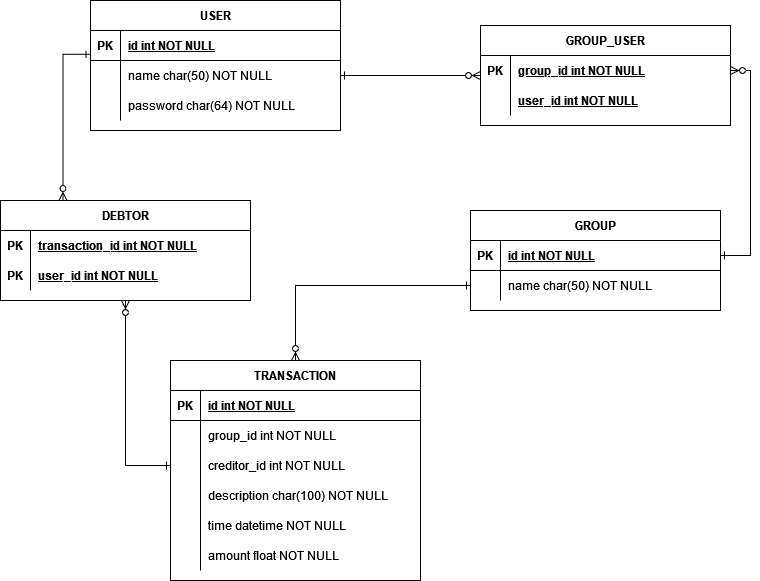

The diagram above was exported from draw.io. Its source (the exported page's mxGraphModel, read from the mxfile embedded in the PNG):
<mxGraphModel dx="1422" dy="752" grid="1" gridSize="10" guides="1" tooltips="1" connect="1" arrows="1" fold="1" page="1" pageScale="1" pageWidth="850" pageHeight="1100" math="0" shadow="0" extFonts="Permanent Marker^https://fonts.googleapis.com/css?family=Permanent+Marker">
  <root>
    <mxCell id="0" />
    <mxCell id="1" parent="0" />
    <mxCell id="C-vyLk0tnHw3VtMMgP7b-2" value="GROUP" style="shape=table;startSize=30;container=1;collapsible=1;childLayout=tableLayout;fixedRows=1;rowLines=0;fontStyle=1;align=center;resizeLast=1;" parent="1" vertex="1">
      <mxGeometry x="500" y="280" width="250" height="100" as="geometry" />
    </mxCell>
    <mxCell id="C-vyLk0tnHw3VtMMgP7b-3" value="" style="shape=partialRectangle;collapsible=0;dropTarget=0;pointerEvents=0;fillColor=none;points=[[0,0.5],[1,0.5]];portConstraint=eastwest;top=0;left=0;right=0;bottom=1;" parent="C-vyLk0tnHw3VtMMgP7b-2" vertex="1">
      <mxGeometry y="30" width="250" height="30" as="geometry" />
    </mxCell>
    <mxCell id="C-vyLk0tnHw3VtMMgP7b-4" value="PK" style="shape=partialRectangle;overflow=hidden;connectable=0;fillColor=none;top=0;left=0;bottom=0;right=0;fontStyle=1;" parent="C-vyLk0tnHw3VtMMgP7b-3" vertex="1">
      <mxGeometry width="30" height="30" as="geometry">
        <mxRectangle width="30" height="30" as="alternateBounds" />
      </mxGeometry>
    </mxCell>
    <mxCell id="C-vyLk0tnHw3VtMMgP7b-5" value="id int NOT NULL " style="shape=partialRectangle;overflow=hidden;connectable=0;fillColor=none;top=0;left=0;bottom=0;right=0;align=left;spacingLeft=6;fontStyle=5;" parent="C-vyLk0tnHw3VtMMgP7b-3" vertex="1">
      <mxGeometry x="30" width="220" height="30" as="geometry">
        <mxRectangle width="220" height="30" as="alternateBounds" />
      </mxGeometry>
    </mxCell>
    <mxCell id="C-vyLk0tnHw3VtMMgP7b-9" value="" style="shape=partialRectangle;collapsible=0;dropTarget=0;pointerEvents=0;fillColor=none;points=[[0,0.5],[1,0.5]];portConstraint=eastwest;top=0;left=0;right=0;bottom=0;" parent="C-vyLk0tnHw3VtMMgP7b-2" vertex="1">
      <mxGeometry y="60" width="250" height="30" as="geometry" />
    </mxCell>
    <mxCell id="C-vyLk0tnHw3VtMMgP7b-10" value="" style="shape=partialRectangle;overflow=hidden;connectable=0;fillColor=none;top=0;left=0;bottom=0;right=0;" parent="C-vyLk0tnHw3VtMMgP7b-9" vertex="1">
      <mxGeometry width="30" height="30" as="geometry">
        <mxRectangle width="30" height="30" as="alternateBounds" />
      </mxGeometry>
    </mxCell>
    <mxCell id="C-vyLk0tnHw3VtMMgP7b-11" value="name char(50) NOT NULL" style="shape=partialRectangle;overflow=hidden;connectable=0;fillColor=none;top=0;left=0;bottom=0;right=0;align=left;spacingLeft=6;" parent="C-vyLk0tnHw3VtMMgP7b-9" vertex="1">
      <mxGeometry x="30" width="220" height="30" as="geometry">
        <mxRectangle width="220" height="30" as="alternateBounds" />
      </mxGeometry>
    </mxCell>
    <mxCell id="aci9Sb4l16paeX55caTN-46" style="edgeStyle=orthogonalEdgeStyle;rounded=0;orthogonalLoop=1;jettySize=auto;html=1;entryX=1;entryY=0.5;entryDx=0;entryDy=0;startArrow=ERzeroToMany;startFill=0;endArrow=ERone;endFill=0;" parent="1" source="C-vyLk0tnHw3VtMMgP7b-13" target="C-vyLk0tnHw3VtMMgP7b-27" edge="1">
      <mxGeometry relative="1" as="geometry" />
    </mxCell>
    <mxCell id="C-vyLk0tnHw3VtMMgP7b-13" value="GROUP_USER" style="shape=table;startSize=30;container=1;collapsible=1;childLayout=tableLayout;fixedRows=1;rowLines=0;fontStyle=1;align=center;resizeLast=1;" parent="1" vertex="1">
      <mxGeometry x="510" y="95" width="250" height="100" as="geometry" />
    </mxCell>
    <mxCell id="C-vyLk0tnHw3VtMMgP7b-17" value="" style="shape=partialRectangle;collapsible=0;dropTarget=0;pointerEvents=0;fillColor=none;points=[[0,0.5],[1,0.5]];portConstraint=eastwest;top=0;left=0;right=0;bottom=0;" parent="C-vyLk0tnHw3VtMMgP7b-13" vertex="1">
      <mxGeometry y="30" width="250" height="30" as="geometry" />
    </mxCell>
    <mxCell id="C-vyLk0tnHw3VtMMgP7b-18" value="PK" style="shape=partialRectangle;overflow=hidden;connectable=0;fillColor=none;top=0;left=0;bottom=0;right=0;fontStyle=1" parent="C-vyLk0tnHw3VtMMgP7b-17" vertex="1">
      <mxGeometry width="30" height="30" as="geometry">
        <mxRectangle width="30" height="30" as="alternateBounds" />
      </mxGeometry>
    </mxCell>
    <mxCell id="C-vyLk0tnHw3VtMMgP7b-19" value="group_id int NOT NULL" style="shape=partialRectangle;overflow=hidden;connectable=0;fillColor=none;top=0;left=0;bottom=0;right=0;align=left;spacingLeft=6;fontStyle=5" parent="C-vyLk0tnHw3VtMMgP7b-17" vertex="1">
      <mxGeometry x="30" width="220" height="30" as="geometry">
        <mxRectangle width="220" height="30" as="alternateBounds" />
      </mxGeometry>
    </mxCell>
    <mxCell id="C-vyLk0tnHw3VtMMgP7b-20" value="" style="shape=partialRectangle;collapsible=0;dropTarget=0;pointerEvents=0;fillColor=none;points=[[0,0.5],[1,0.5]];portConstraint=eastwest;top=0;left=0;right=0;bottom=0;" parent="C-vyLk0tnHw3VtMMgP7b-13" vertex="1">
      <mxGeometry y="60" width="250" height="30" as="geometry" />
    </mxCell>
    <mxCell id="C-vyLk0tnHw3VtMMgP7b-21" value="" style="shape=partialRectangle;overflow=hidden;connectable=0;fillColor=none;top=0;left=0;bottom=0;right=0;" parent="C-vyLk0tnHw3VtMMgP7b-20" vertex="1">
      <mxGeometry width="30" height="30" as="geometry">
        <mxRectangle width="30" height="30" as="alternateBounds" />
      </mxGeometry>
    </mxCell>
    <mxCell id="C-vyLk0tnHw3VtMMgP7b-22" value="user_id int NOT NULL" style="shape=partialRectangle;overflow=hidden;connectable=0;fillColor=none;top=0;left=0;bottom=0;right=0;align=left;spacingLeft=6;fontStyle=5" parent="C-vyLk0tnHw3VtMMgP7b-20" vertex="1">
      <mxGeometry x="30" width="220" height="30" as="geometry">
        <mxRectangle width="220" height="30" as="alternateBounds" />
      </mxGeometry>
    </mxCell>
    <mxCell id="C-vyLk0tnHw3VtMMgP7b-23" value="USER" style="shape=table;startSize=30;container=1;collapsible=1;childLayout=tableLayout;fixedRows=1;rowLines=0;fontStyle=1;align=center;resizeLast=1;" parent="1" vertex="1">
      <mxGeometry x="120" y="70" width="250" height="130" as="geometry" />
    </mxCell>
    <mxCell id="C-vyLk0tnHw3VtMMgP7b-24" value="" style="shape=partialRectangle;collapsible=0;dropTarget=0;pointerEvents=0;fillColor=none;points=[[0,0.5],[1,0.5]];portConstraint=eastwest;top=0;left=0;right=0;bottom=1;" parent="C-vyLk0tnHw3VtMMgP7b-23" vertex="1">
      <mxGeometry y="30" width="250" height="30" as="geometry" />
    </mxCell>
    <mxCell id="C-vyLk0tnHw3VtMMgP7b-25" value="PK" style="shape=partialRectangle;overflow=hidden;connectable=0;fillColor=none;top=0;left=0;bottom=0;right=0;fontStyle=1;" parent="C-vyLk0tnHw3VtMMgP7b-24" vertex="1">
      <mxGeometry width="30" height="30" as="geometry">
        <mxRectangle width="30" height="30" as="alternateBounds" />
      </mxGeometry>
    </mxCell>
    <mxCell id="C-vyLk0tnHw3VtMMgP7b-26" value="id int NOT NULL " style="shape=partialRectangle;overflow=hidden;connectable=0;fillColor=none;top=0;left=0;bottom=0;right=0;align=left;spacingLeft=6;fontStyle=5;" parent="C-vyLk0tnHw3VtMMgP7b-24" vertex="1">
      <mxGeometry x="30" width="220" height="30" as="geometry">
        <mxRectangle width="220" height="30" as="alternateBounds" />
      </mxGeometry>
    </mxCell>
    <mxCell id="C-vyLk0tnHw3VtMMgP7b-27" value="" style="shape=partialRectangle;collapsible=0;dropTarget=0;pointerEvents=0;fillColor=none;points=[[0,0.5],[1,0.5]];portConstraint=eastwest;top=0;left=0;right=0;bottom=0;" parent="C-vyLk0tnHw3VtMMgP7b-23" vertex="1">
      <mxGeometry y="60" width="250" height="30" as="geometry" />
    </mxCell>
    <mxCell id="C-vyLk0tnHw3VtMMgP7b-28" value="" style="shape=partialRectangle;overflow=hidden;connectable=0;fillColor=none;top=0;left=0;bottom=0;right=0;" parent="C-vyLk0tnHw3VtMMgP7b-27" vertex="1">
      <mxGeometry width="30" height="30" as="geometry">
        <mxRectangle width="30" height="30" as="alternateBounds" />
      </mxGeometry>
    </mxCell>
    <mxCell id="C-vyLk0tnHw3VtMMgP7b-29" value="name char(50) NOT NULL" style="shape=partialRectangle;overflow=hidden;connectable=0;fillColor=none;top=0;left=0;bottom=0;right=0;align=left;spacingLeft=6;" parent="C-vyLk0tnHw3VtMMgP7b-27" vertex="1">
      <mxGeometry x="30" width="220" height="30" as="geometry">
        <mxRectangle width="220" height="30" as="alternateBounds" />
      </mxGeometry>
    </mxCell>
    <mxCell id="aci9Sb4l16paeX55caTN-18" value="" style="shape=partialRectangle;collapsible=0;dropTarget=0;pointerEvents=0;fillColor=none;points=[[0,0.5],[1,0.5]];portConstraint=eastwest;top=0;left=0;right=0;bottom=0;" parent="C-vyLk0tnHw3VtMMgP7b-23" vertex="1">
      <mxGeometry y="90" width="250" height="30" as="geometry" />
    </mxCell>
    <mxCell id="aci9Sb4l16paeX55caTN-19" value="" style="shape=partialRectangle;overflow=hidden;connectable=0;fillColor=none;top=0;left=0;bottom=0;right=0;" parent="aci9Sb4l16paeX55caTN-18" vertex="1">
      <mxGeometry width="30" height="30" as="geometry">
        <mxRectangle width="30" height="30" as="alternateBounds" />
      </mxGeometry>
    </mxCell>
    <mxCell id="aci9Sb4l16paeX55caTN-20" value="password char(64) NOT NULL" style="shape=partialRectangle;overflow=hidden;connectable=0;fillColor=none;top=0;left=0;bottom=0;right=0;align=left;spacingLeft=6;" parent="aci9Sb4l16paeX55caTN-18" vertex="1">
      <mxGeometry x="30" width="220" height="30" as="geometry">
        <mxRectangle width="220" height="30" as="alternateBounds" />
      </mxGeometry>
    </mxCell>
    <mxCell id="aci9Sb4l16paeX55caTN-44" style="edgeStyle=orthogonalEdgeStyle;rounded=0;orthogonalLoop=1;jettySize=auto;html=1;startArrow=ERzeroToMany;startFill=0;endArrow=ERone;endFill=0;entryX=0;entryY=0.5;entryDx=0;entryDy=0;" parent="1" source="aci9Sb4l16paeX55caTN-1" target="C-vyLk0tnHw3VtMMgP7b-9" edge="1">
      <mxGeometry relative="1" as="geometry">
        <mxPoint x="480" y="220" as="targetPoint" />
      </mxGeometry>
    </mxCell>
    <mxCell id="aci9Sb4l16paeX55caTN-1" value="TRANSACTION" style="shape=table;startSize=30;container=1;collapsible=1;childLayout=tableLayout;fixedRows=1;rowLines=0;fontStyle=1;align=center;resizeLast=1;" parent="1" vertex="1">
      <mxGeometry x="200" y="430" width="250" height="220" as="geometry" />
    </mxCell>
    <mxCell id="aci9Sb4l16paeX55caTN-2" value="" style="shape=partialRectangle;collapsible=0;dropTarget=0;pointerEvents=0;fillColor=none;points=[[0,0.5],[1,0.5]];portConstraint=eastwest;top=0;left=0;right=0;bottom=1;" parent="aci9Sb4l16paeX55caTN-1" vertex="1">
      <mxGeometry y="30" width="250" height="30" as="geometry" />
    </mxCell>
    <mxCell id="aci9Sb4l16paeX55caTN-3" value="PK" style="shape=partialRectangle;overflow=hidden;connectable=0;fillColor=none;top=0;left=0;bottom=0;right=0;fontStyle=1;" parent="aci9Sb4l16paeX55caTN-2" vertex="1">
      <mxGeometry width="30" height="30" as="geometry">
        <mxRectangle width="30" height="30" as="alternateBounds" />
      </mxGeometry>
    </mxCell>
    <mxCell id="aci9Sb4l16paeX55caTN-4" value="id int NOT NULL " style="shape=partialRectangle;overflow=hidden;connectable=0;fillColor=none;top=0;left=0;bottom=0;right=0;align=left;spacingLeft=6;fontStyle=5;" parent="aci9Sb4l16paeX55caTN-2" vertex="1">
      <mxGeometry x="30" width="220" height="30" as="geometry">
        <mxRectangle width="220" height="30" as="alternateBounds" />
      </mxGeometry>
    </mxCell>
    <mxCell id="aci9Sb4l16paeX55caTN-5" value="" style="shape=partialRectangle;collapsible=0;dropTarget=0;pointerEvents=0;fillColor=none;points=[[0,0.5],[1,0.5]];portConstraint=eastwest;top=0;left=0;right=0;bottom=0;" parent="aci9Sb4l16paeX55caTN-1" vertex="1">
      <mxGeometry y="60" width="250" height="30" as="geometry" />
    </mxCell>
    <mxCell id="aci9Sb4l16paeX55caTN-6" value="" style="shape=partialRectangle;overflow=hidden;connectable=0;fillColor=none;top=0;left=0;bottom=0;right=0;" parent="aci9Sb4l16paeX55caTN-5" vertex="1">
      <mxGeometry width="30" height="30" as="geometry">
        <mxRectangle width="30" height="30" as="alternateBounds" />
      </mxGeometry>
    </mxCell>
    <mxCell id="aci9Sb4l16paeX55caTN-7" value="group_id int NOT NULL" style="shape=partialRectangle;overflow=hidden;connectable=0;fillColor=none;top=0;left=0;bottom=0;right=0;align=left;spacingLeft=6;" parent="aci9Sb4l16paeX55caTN-5" vertex="1">
      <mxGeometry x="30" width="220" height="30" as="geometry">
        <mxRectangle width="220" height="30" as="alternateBounds" />
      </mxGeometry>
    </mxCell>
    <mxCell id="aci9Sb4l16paeX55caTN-24" value="" style="shape=partialRectangle;collapsible=0;dropTarget=0;pointerEvents=0;fillColor=none;points=[[0,0.5],[1,0.5]];portConstraint=eastwest;top=0;left=0;right=0;bottom=0;" parent="aci9Sb4l16paeX55caTN-1" vertex="1">
      <mxGeometry y="90" width="250" height="30" as="geometry" />
    </mxCell>
    <mxCell id="aci9Sb4l16paeX55caTN-25" value="" style="shape=partialRectangle;overflow=hidden;connectable=0;fillColor=none;top=0;left=0;bottom=0;right=0;" parent="aci9Sb4l16paeX55caTN-24" vertex="1">
      <mxGeometry width="30" height="30" as="geometry">
        <mxRectangle width="30" height="30" as="alternateBounds" />
      </mxGeometry>
    </mxCell>
    <mxCell id="aci9Sb4l16paeX55caTN-26" value="creditor_id int NOT NULL" style="shape=partialRectangle;overflow=hidden;connectable=0;fillColor=none;top=0;left=0;bottom=0;right=0;align=left;spacingLeft=6;" parent="aci9Sb4l16paeX55caTN-24" vertex="1">
      <mxGeometry x="30" width="220" height="30" as="geometry">
        <mxRectangle width="220" height="30" as="alternateBounds" />
      </mxGeometry>
    </mxCell>
    <mxCell id="aci9Sb4l16paeX55caTN-27" value="" style="shape=partialRectangle;collapsible=0;dropTarget=0;pointerEvents=0;fillColor=none;points=[[0,0.5],[1,0.5]];portConstraint=eastwest;top=0;left=0;right=0;bottom=0;" parent="aci9Sb4l16paeX55caTN-1" vertex="1">
      <mxGeometry y="120" width="250" height="30" as="geometry" />
    </mxCell>
    <mxCell id="aci9Sb4l16paeX55caTN-28" value="" style="shape=partialRectangle;overflow=hidden;connectable=0;fillColor=none;top=0;left=0;bottom=0;right=0;" parent="aci9Sb4l16paeX55caTN-27" vertex="1">
      <mxGeometry width="30" height="30" as="geometry">
        <mxRectangle width="30" height="30" as="alternateBounds" />
      </mxGeometry>
    </mxCell>
    <mxCell id="aci9Sb4l16paeX55caTN-29" value="description char(100) NOT NULL" style="shape=partialRectangle;overflow=hidden;connectable=0;fillColor=none;top=0;left=0;bottom=0;right=0;align=left;spacingLeft=6;" parent="aci9Sb4l16paeX55caTN-27" vertex="1">
      <mxGeometry x="30" width="220" height="30" as="geometry">
        <mxRectangle width="220" height="30" as="alternateBounds" />
      </mxGeometry>
    </mxCell>
    <mxCell id="aci9Sb4l16paeX55caTN-30" value="" style="shape=partialRectangle;collapsible=0;dropTarget=0;pointerEvents=0;fillColor=none;points=[[0,0.5],[1,0.5]];portConstraint=eastwest;top=0;left=0;right=0;bottom=0;" parent="aci9Sb4l16paeX55caTN-1" vertex="1">
      <mxGeometry y="150" width="250" height="30" as="geometry" />
    </mxCell>
    <mxCell id="aci9Sb4l16paeX55caTN-31" value="" style="shape=partialRectangle;overflow=hidden;connectable=0;fillColor=none;top=0;left=0;bottom=0;right=0;" parent="aci9Sb4l16paeX55caTN-30" vertex="1">
      <mxGeometry width="30" height="30" as="geometry">
        <mxRectangle width="30" height="30" as="alternateBounds" />
      </mxGeometry>
    </mxCell>
    <mxCell id="aci9Sb4l16paeX55caTN-32" value="time datetime NOT NULL" style="shape=partialRectangle;overflow=hidden;connectable=0;fillColor=none;top=0;left=0;bottom=0;right=0;align=left;spacingLeft=6;" parent="aci9Sb4l16paeX55caTN-30" vertex="1">
      <mxGeometry x="30" width="220" height="30" as="geometry">
        <mxRectangle width="220" height="30" as="alternateBounds" />
      </mxGeometry>
    </mxCell>
    <mxCell id="aci9Sb4l16paeX55caTN-33" value="" style="shape=partialRectangle;collapsible=0;dropTarget=0;pointerEvents=0;fillColor=none;points=[[0,0.5],[1,0.5]];portConstraint=eastwest;top=0;left=0;right=0;bottom=0;" parent="aci9Sb4l16paeX55caTN-1" vertex="1">
      <mxGeometry y="180" width="250" height="30" as="geometry" />
    </mxCell>
    <mxCell id="aci9Sb4l16paeX55caTN-34" value="" style="shape=partialRectangle;overflow=hidden;connectable=0;fillColor=none;top=0;left=0;bottom=0;right=0;" parent="aci9Sb4l16paeX55caTN-33" vertex="1">
      <mxGeometry width="30" height="30" as="geometry">
        <mxRectangle width="30" height="30" as="alternateBounds" />
      </mxGeometry>
    </mxCell>
    <mxCell id="aci9Sb4l16paeX55caTN-35" value="amount float NOT NULL" style="shape=partialRectangle;overflow=hidden;connectable=0;fillColor=none;top=0;left=0;bottom=0;right=0;align=left;spacingLeft=6;" parent="aci9Sb4l16paeX55caTN-33" vertex="1">
      <mxGeometry x="30" width="220" height="30" as="geometry">
        <mxRectangle width="220" height="30" as="alternateBounds" />
      </mxGeometry>
    </mxCell>
    <mxCell id="aci9Sb4l16paeX55caTN-49" style="edgeStyle=orthogonalEdgeStyle;rounded=0;orthogonalLoop=1;jettySize=auto;html=1;entryX=0;entryY=0.5;entryDx=0;entryDy=0;startArrow=ERzeroToMany;startFill=0;endArrow=ERone;endFill=0;" parent="1" source="aci9Sb4l16paeX55caTN-8" target="aci9Sb4l16paeX55caTN-24" edge="1">
      <mxGeometry relative="1" as="geometry" />
    </mxCell>
    <mxCell id="aci9Sb4l16paeX55caTN-8" value="DEBTOR" style="shape=table;startSize=30;container=1;collapsible=1;childLayout=tableLayout;fixedRows=1;rowLines=0;fontStyle=1;align=center;resizeLast=1;" parent="1" vertex="1">
      <mxGeometry x="30" y="270" width="250" height="100" as="geometry" />
    </mxCell>
    <mxCell id="aci9Sb4l16paeX55caTN-12" value="" style="shape=partialRectangle;collapsible=0;dropTarget=0;pointerEvents=0;fillColor=none;points=[[0,0.5],[1,0.5]];portConstraint=eastwest;top=0;left=0;right=0;bottom=0;" parent="aci9Sb4l16paeX55caTN-8" vertex="1">
      <mxGeometry y="30" width="250" height="30" as="geometry" />
    </mxCell>
    <mxCell id="aci9Sb4l16paeX55caTN-13" value="PK" style="shape=partialRectangle;overflow=hidden;connectable=0;fillColor=none;top=0;left=0;bottom=0;right=0;fontStyle=1" parent="aci9Sb4l16paeX55caTN-12" vertex="1">
      <mxGeometry width="30" height="30" as="geometry">
        <mxRectangle width="30" height="30" as="alternateBounds" />
      </mxGeometry>
    </mxCell>
    <mxCell id="aci9Sb4l16paeX55caTN-14" value="transaction_id int NOT NULL" style="shape=partialRectangle;overflow=hidden;connectable=0;fillColor=none;top=0;left=0;bottom=0;right=0;align=left;spacingLeft=6;fontStyle=5" parent="aci9Sb4l16paeX55caTN-12" vertex="1">
      <mxGeometry x="30" width="220" height="30" as="geometry">
        <mxRectangle width="220" height="30" as="alternateBounds" />
      </mxGeometry>
    </mxCell>
    <mxCell id="aci9Sb4l16paeX55caTN-36" value="" style="shape=partialRectangle;collapsible=0;dropTarget=0;pointerEvents=0;fillColor=none;points=[[0,0.5],[1,0.5]];portConstraint=eastwest;top=0;left=0;right=0;bottom=0;" parent="aci9Sb4l16paeX55caTN-8" vertex="1">
      <mxGeometry y="60" width="250" height="30" as="geometry" />
    </mxCell>
    <mxCell id="aci9Sb4l16paeX55caTN-37" value="PK" style="shape=partialRectangle;overflow=hidden;connectable=0;fillColor=none;top=0;left=0;bottom=0;right=0;fontStyle=1" parent="aci9Sb4l16paeX55caTN-36" vertex="1">
      <mxGeometry width="30" height="30" as="geometry">
        <mxRectangle width="30" height="30" as="alternateBounds" />
      </mxGeometry>
    </mxCell>
    <mxCell id="aci9Sb4l16paeX55caTN-38" value="user_id int NOT NULL" style="shape=partialRectangle;overflow=hidden;connectable=0;fillColor=none;top=0;left=0;bottom=0;right=0;align=left;spacingLeft=6;fontStyle=5" parent="aci9Sb4l16paeX55caTN-36" vertex="1">
      <mxGeometry x="30" width="220" height="30" as="geometry">
        <mxRectangle width="220" height="30" as="alternateBounds" />
      </mxGeometry>
    </mxCell>
    <mxCell id="aci9Sb4l16paeX55caTN-42" style="edgeStyle=orthogonalEdgeStyle;rounded=0;orthogonalLoop=1;jettySize=auto;html=1;entryX=-0.002;entryY=0.793;entryDx=0;entryDy=0;entryPerimeter=0;endArrow=ERone;endFill=0;startArrow=ERzeroToMany;startFill=0;exitX=0.25;exitY=0;exitDx=0;exitDy=0;" parent="1" source="aci9Sb4l16paeX55caTN-8" target="C-vyLk0tnHw3VtMMgP7b-24" edge="1">
      <mxGeometry relative="1" as="geometry" />
    </mxCell>
    <mxCell id="aci9Sb4l16paeX55caTN-48" style="edgeStyle=orthogonalEdgeStyle;rounded=0;orthogonalLoop=1;jettySize=auto;html=1;entryX=1;entryY=0.5;entryDx=0;entryDy=0;startArrow=ERzeroToMany;startFill=0;endArrow=ERone;endFill=0;exitX=1;exitY=0.5;exitDx=0;exitDy=0;" parent="1" source="C-vyLk0tnHw3VtMMgP7b-17" target="C-vyLk0tnHw3VtMMgP7b-3" edge="1">
      <mxGeometry relative="1" as="geometry" />
    </mxCell>
  </root>
</mxGraphModel>